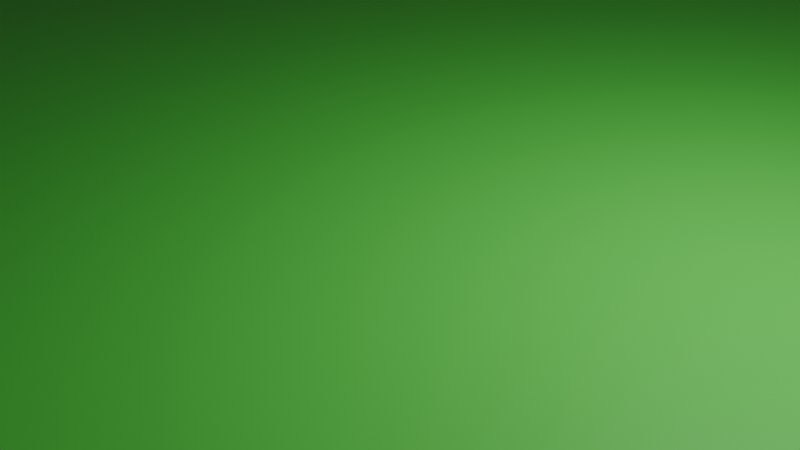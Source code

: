 # Source: ground_cube.blend  (saved by Blender 4.0.36; exported with 4.5.12 LTS)
import bpy
from mathutils import Matrix  # noqa: F401  (used for matrix-valued properties, if any)

bpy.ops.wm.read_factory_settings(use_empty=True)
scene = bpy.context.scene
scene.name = 'Scene'

# ---- collections
col_collection = bpy.data.collections.new('Collection'); scene.collection.children.link(col_collection)

# ---- materials (node trees are filled in below, after node groups)
mat_brown = bpy.data.materials.new('Brown')
mat_brown.use_transparent_shadow = False
mat_green = bpy.data.materials.new('Green')
mat_green.alpha_threshold = 0.0
mat_green.use_transparent_shadow = False
mat_green.roughness = 0.5
mat_green.line_color = (0.0, 0.0, 0.0, 1.0)

# ---- material node trees
mat_brown.use_nodes = True; mat_brown.node_tree.nodes.clear()
_N = mat_brown.node_tree.nodes; _L = mat_brown.node_tree.links
n0 = _N.new('ShaderNodeBsdfPrincipled'); n0.name = 'Principled BSDF'; n0.location = (10, 300)
n0.inputs[0].default_value = (0.8003, 0.3673, 0.06671, 1.0)
n0.inputs[3].default_value = 1.45
n1 = _N.new('ShaderNodeOutputMaterial'); n1.name = 'Material Output'; n1.location = (300, 300)
_L.new(n0.outputs[0], n1.inputs[0])
n1.is_active_output = True
mat_green.use_nodes = True; mat_green.node_tree.nodes.clear()
_N = mat_green.node_tree.nodes; _L = mat_green.node_tree.links
n0 = _N.new('ShaderNodeOutputMaterial'); n0.name = 'Material Output'; n0.location = (300, 300)
n1 = _N.new('ShaderNodeBsdfPrincipled'); n1.name = 'Principled BSDF'; n1.location = (10, 300)
n1.inputs[0].default_value = (0.1087, 0.8001, 0.09026, 1.0)
n1.inputs[3].default_value = 1.45
_L.new(n1.outputs[0], n0.inputs[0])
n0.is_active_output = True

# ---- world
world_world = bpy.data.worlds.new('World'); scene.world = world_world
world_world.use_nodes = True; world_world.node_tree.nodes.clear()
_N = world_world.node_tree.nodes; _L = world_world.node_tree.links
n0 = _N.new('ShaderNodeOutputWorld'); n0.name = 'World Output'; n0.location = (300, 300)
n1 = _N.new('ShaderNodeBackground'); n1.name = 'Background'; n1.location = (10, 300)
n1.inputs[0].default_value = (0.05088, 0.05088, 0.05088, 1.0)
_L.new(n1.outputs[0], n0.inputs[0])
n0.is_active_output = True
world_world.color = (0.05088, 0.05088, 0.05088)
world_world.use_sun_shadow = False
world_world.sun_shadow_jitter_overblur = 0.0

# ---- cameras
cam_camera = bpy.data.cameras.new('Camera')
cam_camera.clip_end = 100.0
cam_camera.ortho_scale = 7.314

# ---- lights
light_light = bpy.data.lights.new('Light', 'POINT')
light_light.transmission_factor = 0.0
light_light.use_soft_falloff = False
light_light.energy = 1000.0
light_light.shadow_soft_size = 0.1
light_light.shadow_maximum_resolution = 0.006
light_light.use_absolute_resolution = True

# ---- meshes
me_cube_001 = bpy.data.meshes.new('Cube.001')
me_cube_001.from_pydata([(-1.0, -1.0, -1.0), (-1.0, -1.0, 1.0), (-1.0, 1.0, -1.0), (-1.0, 1.0, 1.0), (1.0, -1.0, -1.0), (1.0, -1.0, 1.0), (1.0, 1.0, -1.0), (1.0, 1.0, 1.0)], [], [(0, 1, 3, 2), (2, 3, 7, 6), (6, 7, 5, 4), (4, 5, 1, 0), (2, 6, 4, 0), (7, 3, 1, 5)])
_uv = me_cube_001.uv_layers.new(name='UVMap')
_uv.uv.foreach_set('vector', [0.375, 0.0, 0.625, 0.0, 0.625, 0.25, 0.375, 0.25, 0.375, 0.25, 0.625, 0.25, 0.625, 0.5, 0.375, 0.5, 0.375, 0.5, 0.625, 0.5, 0.625, 0.75, 0.375, 0.75, 0.375, 0.75, 0.625, 0.75, 0.625, 1.0, 0.375, 1.0, 0.125, 0.5, 0.375, 0.5, 0.375, 0.75, 0.125, 0.75, 0.625, 0.5, 0.875, 0.5, 0.875, 0.75, 0.625, 0.75])
me_cube_001.materials.append(mat_brown)
me_cube_001.update()
me_cube_002 = bpy.data.meshes.new('Cube.002')
me_cube_002.from_pydata([(-1.0, -1.0, -1.0), (-1.0, -1.0, 1.0), (-1.0, 1.0, -1.0), (-1.0, 1.0, 1.0), (1.0, -1.0, -1.0), (1.0, -1.0, 1.0), (1.0, 1.0, -1.0), (1.0, 1.0, 1.0)], [], [(0, 1, 3, 2), (2, 3, 7, 6), (6, 7, 5, 4), (4, 5, 1, 0), (2, 6, 4, 0), (7, 3, 1, 5)])
_uv = me_cube_002.uv_layers.new(name='UVMap')
_uv.uv.foreach_set('vector', [0.375, 0.0, 0.625, 0.0, 0.625, 0.25, 0.375, 0.25, 0.375, 0.25, 0.625, 0.25, 0.625, 0.5, 0.375, 0.5, 0.375, 0.5, 0.625, 0.5, 0.625, 0.75, 0.375, 0.75, 0.375, 0.75, 0.625, 0.75, 0.625, 1.0, 0.375, 1.0, 0.125, 0.5, 0.375, 0.5, 0.375, 0.75, 0.125, 0.75, 0.625, 0.5, 0.875, 0.5, 0.875, 0.75, 0.625, 0.75])
me_cube_002.materials.append(mat_brown)
me_cube_002.update()
me_cube_003 = bpy.data.meshes.new('Cube.003')
me_cube_003.from_pydata([(-1.0, -1.0, -1.0), (-1.0, -1.0, 1.0), (-1.0, 1.0, -1.0), (-1.0, 1.0, 1.0), (1.0, -1.0, -1.0), (1.0, -1.0, 1.0), (1.0, 1.0, -1.0), (1.0, 1.0, 1.0)], [], [(0, 1, 3, 2), (2, 3, 7, 6), (6, 7, 5, 4), (4, 5, 1, 0), (2, 6, 4, 0), (7, 3, 1, 5)])
_uv = me_cube_003.uv_layers.new(name='UVMap')
_uv.uv.foreach_set('vector', [0.375, 0.0, 0.625, 0.0, 0.625, 0.25, 0.375, 0.25, 0.375, 0.25, 0.625, 0.25, 0.625, 0.5, 0.375, 0.5, 0.375, 0.5, 0.625, 0.5, 0.625, 0.75, 0.375, 0.75, 0.375, 0.75, 0.625, 0.75, 0.625, 1.0, 0.375, 1.0, 0.125, 0.5, 0.375, 0.5, 0.375, 0.75, 0.125, 0.75, 0.625, 0.5, 0.875, 0.5, 0.875, 0.75, 0.625, 0.75])
me_cube_003.materials.append(mat_brown)
me_cube_003.update()
me_cube_004 = bpy.data.meshes.new('Cube.004')
me_cube_004.from_pydata([(-1.0, -1.0, -1.0), (-1.0, -1.0, 1.0), (-1.0, 1.0, -1.0), (-1.0, 1.0, 1.0), (1.0, -1.0, -1.0), (1.0, -1.0, 1.0), (1.0, 1.0, -1.0), (1.0, 1.0, 1.0)], [], [(0, 1, 3, 2), (2, 3, 7, 6), (6, 7, 5, 4), (4, 5, 1, 0), (2, 6, 4, 0), (7, 3, 1, 5)])
_uv = me_cube_004.uv_layers.new(name='UVMap')
_uv.uv.foreach_set('vector', [0.375, 0.0, 0.625, 0.0, 0.625, 0.25, 0.375, 0.25, 0.375, 0.25, 0.625, 0.25, 0.625, 0.5, 0.375, 0.5, 0.375, 0.5, 0.625, 0.5, 0.625, 0.75, 0.375, 0.75, 0.375, 0.75, 0.625, 0.75, 0.625, 1.0, 0.375, 1.0, 0.125, 0.5, 0.375, 0.5, 0.375, 0.75, 0.125, 0.75, 0.625, 0.5, 0.875, 0.5, 0.875, 0.75, 0.625, 0.75])
me_cube_004.materials.append(mat_brown)
me_cube_004.update()
me_ground = bpy.data.meshes.new('Ground')
me_ground.from_pydata([(-1.0, -1.0, -1.0), (-1.0, -1.0, 1.0), (-1.0, 1.0, -1.0), (-1.0, 1.0, 1.0), (1.0, -1.0, -1.0), (1.0, -1.0, 1.0), (1.0, 1.0, -1.0), (1.0, 1.0, 1.0)], [], [(0, 1, 3, 2), (2, 3, 7, 6), (6, 7, 5, 4), (4, 5, 1, 0), (2, 6, 4, 0), (7, 3, 1, 5)])
_uv = me_ground.uv_layers.new(name='UVMap')
_uv.uv.foreach_set('vector', [0.375, 0.0, 0.625, 0.0, 0.625, 0.25, 0.375, 0.25, 0.375, 0.25, 0.625, 0.25, 0.625, 0.5, 0.375, 0.5, 0.375, 0.5, 0.625, 0.5, 0.625, 0.75, 0.375, 0.75, 0.375, 0.75, 0.625, 0.75, 0.625, 1.0, 0.375, 1.0, 0.125, 0.5, 0.375, 0.5, 0.375, 0.75, 0.125, 0.75, 0.625, 0.5, 0.875, 0.5, 0.875, 0.75, 0.625, 0.75])
me_ground.materials.append(mat_green)
me_ground.update()

# ---- objects
ob_light = bpy.data.objects.new('Light', light_light)
ob_camera = bpy.data.objects.new('Camera', cam_camera)
ob_cube_001 = bpy.data.objects.new('Cube.001', me_cube_001)
ob_cube_002 = bpy.data.objects.new('Cube.002', me_cube_002)
ob_cube_003 = bpy.data.objects.new('Cube.003', me_cube_003)
ob_cube_004 = bpy.data.objects.new('Cube.004', me_cube_004)
ob_ground = bpy.data.objects.new('Ground', me_ground)

# ---- transforms, parenting, visibility, modifiers, constraints
ob_light.location = (4.076, 1.005, 5.904)
ob_light.rotation_euler = (0.6503, 0.05522, 1.866)
ob_light.lock_rotations_4d = False
ob_light.empty_display_type = 'ARROWS'
ob_light.color = (0.0, 0.0, 0.0, 0.0)
ob_light.lineart.crease_threshold = 0.0
ob_camera.location = (7.359, -6.926, 4.958)
ob_camera.rotation_euler = (1.109, 0.0, 0.8149)
ob_camera.lock_rotations_4d = False
ob_camera.empty_display_type = 'ARROWS'
ob_camera.color = (0.0, 0.0, 0.0, 0.0)
ob_camera.display_type = 'WIRE'
ob_camera.lineart.crease_threshold = 0.0
ob_cube_001.location = (-11.69, -12.58, 0.6005)
ob_cube_002.location = (-11.69, 12.09, 0.6005)
ob_cube_003.location = (11.94, -12.58, 0.6005)
ob_cube_004.location = (11.94, 12.09, 0.6005)
ob_ground.location = (0.0, 0.0, 0.0)
ob_ground.scale = (17.11, 17.11, 0.3489)

# ---- collection membership
col_collection.objects.link(ob_light)
col_collection.objects.link(ob_camera)
col_collection.objects.link(ob_cube_001)
col_collection.objects.link(ob_cube_002)
col_collection.objects.link(ob_cube_003)
col_collection.objects.link(ob_cube_004)
col_collection.objects.link(ob_ground)

# ---- scene / render settings (as saved in the file)
scene.camera = ob_camera
scene.frame_start = 1; scene.frame_end = 250; scene.frame_set(1)
scene.render.engine = 'BLENDER_EEVEE_NEXT'
scene.cycles.sampling_pattern = 'TABULATED_SOBOL'
bpy.context.view_layer.update()

